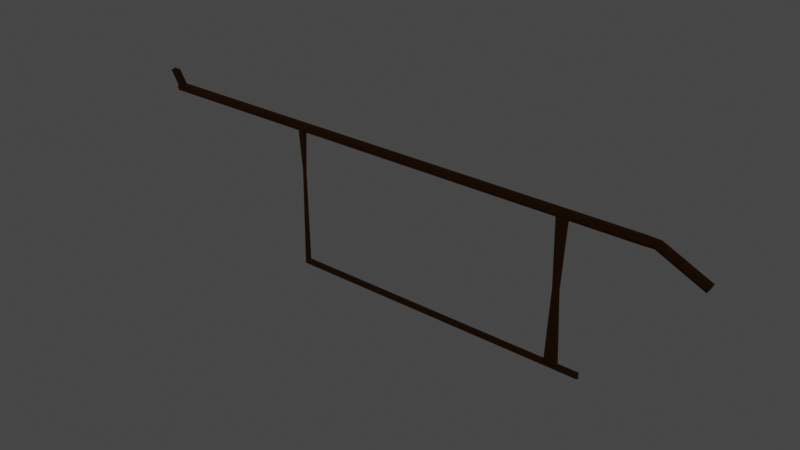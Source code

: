 # Source: Pipe0.blend  (saved by Blender 3.4.6; exported with 4.5.12 LTS)
import bpy
from mathutils import Matrix  # noqa: F401  (used for matrix-valued properties, if any)

bpy.ops.wm.read_factory_settings(use_empty=True)
scene = bpy.context.scene
scene.name = 'Scene'

# ---- collections
col_collection = bpy.data.collections.new('Collection'); scene.collection.children.link(col_collection)

# ---- materials (node trees are filled in below, after node groups)
mat_material_010 = bpy.data.materials.new('Material.010')
mat_material_010.use_transparent_shadow = False

# ---- material node trees
mat_material_010.use_nodes = True; mat_material_010.node_tree.nodes.clear()
_N = mat_material_010.node_tree.nodes; _L = mat_material_010.node_tree.links
n0 = _N.new('ShaderNodeBsdfPrincipled'); n0.name = 'Principled BSDF'; n0.location = (10, 300)
n0.distribution = 'GGX'
n0.subsurface_method = 'RANDOM_WALK_SKIN'
n0.inputs[0].default_value = (0.03096, 0.01227, 0.002982, 1.0)
n0.inputs[1].default_value = 1.0
n0.inputs[2].default_value = 1.0
n0.inputs[3].default_value = 1.45
n0.inputs[27].default_value = (0.0, 0.0, 0.0, 1.0)
n0.inputs[28].default_value = 1.0
n1 = _N.new('ShaderNodeOutputMaterial'); n1.name = 'Material Output'; n1.location = (300, 300)
_L.new(n0.outputs[0], n1.inputs[0])
n1.is_active_output = True

# ---- world
world_world = bpy.data.worlds.new('World'); scene.world = world_world
world_world.use_nodes = True; world_world.node_tree.nodes.clear()
_N = world_world.node_tree.nodes; _L = world_world.node_tree.links
n0 = _N.new('ShaderNodeOutputWorld'); n0.name = 'World Output'; n0.location = (300, 300)
n1 = _N.new('ShaderNodeBackground'); n1.name = 'Background'; n1.location = (10, 300)
n1.inputs[0].default_value = (0.05088, 0.05088, 0.05088, 1.0)
_L.new(n1.outputs[0], n0.inputs[0])
n0.is_active_output = True
world_world.color = (0.05088, 0.05088, 0.05088)
world_world.use_sun_shadow = False
world_world.sun_shadow_jitter_overblur = 0.0

# ---- meshes
me_cylinder = bpy.data.meshes.new('Cylinder')
me_cylinder.from_pydata([(-6.604, -0.01675, -0.143), (6.277, -0.06323, -0.1189), (-6.604, -0.1186, -0.1011), (6.277, -0.1245, -0.0279), (-6.604, -0.1607, 7.026e-09), (6.277, -0.103, 0.07944), (-6.604, -0.1186, 0.1011), (6.277, -0.01133, 0.1402), (-6.604, -0.01675, 0.143), (6.277, 0.04484, 0.1402), (-6.605, 0.08505, 0.1011), (6.277, 0.1365, 0.07944), (-6.605, 0.1272, -5.561e-09), (6.277, 0.158, -0.0279), (-6.605, 0.08505, -0.1011), (6.277, 0.09674, -0.1189), (-6.197, -0.01658, 0.1429), (-6.197, -0.01481, 0.1429), (-6.204, -0.1181, 0.1004), (-6.196, 0.08668, 0.1004), (-6.204, -0.1152, 0.1023), (-6.209, 0.1275, 0.00244), (-6.223, -0.159, 0.002351), (-6.196, 0.08378, 0.1024), (-6.537, 0.09651, 0.1609), (-6.537, 0.1175, 0.09021), (-6.264, 0.09728, 0.1598), (-6.264, 0.1176, 0.0914), (-6.267, 0.1171, 0.09347), (-6.536, 0.1161, 0.09392), (-6.536, 0.1439, 0.02724), (-6.275, 0.1441, 0.02885), (-6.539, 0.6373, 0.3753), (-6.539, 0.6583, 0.3046), (-6.266, 0.6381, 0.3742), (-6.265, 0.6584, 0.3058), (-6.269, 0.658, 0.3079), (-6.538, 0.6569, 0.3083), (-6.538, 0.6847, 0.2416), (-6.277, 0.6849, 0.2432), (-1.315, -0.1122, 0.09222), (-1.311, -0.1458, -0.01146), (-1.319, -0.07457, 0.1172), (-1.32, -0.01453, 0.1419), (-1.312, -0.137, 0.03264), (-1.111, -0.07283, 0.1178), (-1.095, -0.1452, -0.01193), (-1.103, -0.1361, 0.03392), (-1.109, -0.1119, 0.09187), (-1.114, -0.01444, 0.1418), (-1.175, -1.399, 0.0272), (-1.267, -1.399, 0.02735), (-1.169, -1.414, -0.01919), (-1.266, -1.414, -0.01898), (-1.173, -1.41, 0.001303), (-1.266, -1.411, 0.0007263), (-1.145, -4.534, 0.04398), (-1.301, -4.534, 0.04424), (-1.134, -4.559, -0.03467), (-1.298, -4.56, -0.03431), (-1.141, -4.553, 7.541e-05), (-1.299, -4.553, -0.0009016), (-1.137, -4.358, -0.03367), (-1.143, -4.357, 0.0001519), (-1.146, -4.356, 0.04302), (8.431, -4.534, 0.04398), (8.435, -4.553, 7.541e-05), (8.442, -4.559, -0.03467), (8.439, -4.358, -0.03367), (8.433, -4.357, 0.0001519), (8.43, -4.356, 0.04302), (9.887, -0.1148, -0.0279), (9.887, -0.0536, -0.1189), (9.887, -0.09332, 0.07944), (9.887, -0.001698, 0.1402), (9.887, 0.05448, 0.1402), (9.887, 0.1461, 0.07944), (9.887, 0.1676, -0.0279), (9.887, 0.1064, -0.1189), (10.18, -0.1005, -0.0279), (10.21, -0.04508, -0.1189), (10.19, -0.08104, 0.07944), (10.23, 0.001905, 0.1402), (10.25, 0.05276, 0.1402), (10.29, 0.1357, 0.07944), (10.3, 0.1552, -0.0279), (10.27, 0.09975, -0.1189), (11.57, -0.7542, -0.0279), (11.6, -0.6988, -0.1189), (11.58, -0.7348, 0.07945), (11.62, -0.6518, 0.1403), (11.65, -0.601, 0.1403), (11.68, -0.518, 0.07945), (11.69, -0.4986, -0.0279), (11.67, -0.554, -0.1189), (7.486, -0.09973, 0.07944), (7.492, -0.008091, 0.1402), (7.468, -0.1213, -0.0279), (7.811, -0.09886, 0.07944), (7.807, -0.1204, -0.0279), (7.818, -0.007221, 0.1402), (7.556, -2.097, 0.1187), (7.546, -2.11, 0.05577), (7.747, -2.097, 0.1187), (7.745, -2.109, 0.05577), (7.471, -4.306, 0.1636), (7.451, -4.331, 0.03867), (7.849, -4.305, 0.1636), (7.846, -4.33, 0.03867)], [], [(0, 15, 1), (1, 3, 2), (3, 46, 41, 4, 2), (3, 5, 47, 46), (5, 48, 47), (7, 5, 95, 96), (5, 7, 45, 48), (7, 49, 45), (7, 9, 17, 16, 43, 49), (17, 23, 27, 26), (10, 23, 19), (21, 12, 30, 31), (12, 21, 11, 13), (12, 13, 14), (14, 13, 15), (0, 2, 4, 6, 8, 10, 12, 14), (0, 14, 15), (0, 1, 2), (22, 18, 6, 4), (21, 19, 11), (16, 17, 8), (23, 17, 9), (18, 20, 6), (19, 23, 9, 11), (20, 16, 8, 6), (29, 28, 36, 37), (8, 17, 26, 24), (23, 10, 25, 27), (10, 8, 24, 25), (31, 30, 38, 39), (10, 19, 28, 29), (12, 10, 29, 30), (19, 21, 31, 28), (32, 34, 35, 33), (37, 36, 39, 38), (27, 25, 33, 35), (28, 31, 39, 36), (25, 24, 32, 33), (30, 29, 37, 38), (26, 27, 35, 34), (24, 26, 34, 32), (54, 50, 64, 63), (42, 43, 16, 20), (44, 40, 18, 22), (40, 42, 20, 18), (41, 44, 22, 4), (45, 49, 43, 42), (44, 41, 53, 55), (48, 45, 42, 40), (41, 46, 52, 53), (50, 51, 57, 56, 64), (46, 47, 54, 52), (40, 44, 55, 51), (47, 48, 50, 54), (48, 40, 51, 50), (60, 56, 57, 61), (58, 60, 61, 59), (51, 55, 61, 57), (53, 52, 62, 58, 59), (52, 54, 63, 62), (55, 53, 59, 61), (69, 70, 65, 66), (60, 58, 67, 66), (58, 62, 68, 67), (68, 69, 66, 67), (63, 64, 70, 69), (62, 63, 69, 68), (56, 60, 66, 65), (64, 56, 65, 70), (76, 75, 83, 84), (1, 15, 78, 72), (5, 3, 97, 95), (15, 13, 77, 78), (3, 1, 72, 71, 99, 97), (13, 11, 76, 77), (11, 9, 75, 76), (9, 7, 96, 100, 74, 75), (86, 85, 93, 94), (74, 73, 81, 82), (71, 72, 80, 79), (72, 78, 86, 80), (77, 76, 84, 85), (75, 74, 82, 83), (73, 71, 79, 81), (78, 77, 85, 86), (94, 93, 92, 91, 90, 89, 87, 88), (84, 83, 91, 92), (82, 81, 89, 90), (79, 80, 88, 87), (80, 86, 94, 88), (85, 84, 92, 93), (83, 82, 90, 91), (81, 79, 87, 89), (103, 101, 105, 107), (96, 95, 98, 100), (99, 98, 103, 104), (100, 98, 73, 74), (98, 99, 71, 73), (98, 95, 101, 103), (97, 99, 104, 102), (95, 97, 102, 101), (105, 106, 108, 107), (102, 104, 108, 106), (101, 102, 106, 105), (104, 103, 107, 108)])
_uv = me_cylinder.uv_layers.new(name='UVMap')
_uv.uv.foreach_set('vector', [0.75, 0.49, 0.1167, 0.4496, 0.3833, 0.4496, 0.3833, 0.4496, 0.4854, 0.2968, 0.875, 0.5, 0.4854, 0.2968, 0.7742, 0.27, 0.7827, 0.2692, 0.99, 0.25, 0.875, 0.5, 0.4854, 0.2968, 0.4496, 0.1167, 0.6217, 0.3363, 0.6368, 0.4131, 0.4496, 0.1167, 0.7191, 0.09581, 0.6217, 0.3363, 0.2968, 0.01461, 0.4496, 0.1167, 0.4496, 0.1167, 0.2968, 0.01461, 0.4496, 0.1167, 0.2968, 0.01461, 0.4851, 0.293, 0.5502, 0.3365, 0.2968, 0.01461, 0.5568, 0.01197, 0.4851, 0.293, 0.2968, 0.01461, 0.2032, 0.01461, 0.4906, 0.4847, 0.4936, 0.4847, 0.4167, 0.3009, 0.4134, 0.2931, 0.4906, 0.4847, 0.5683, 0.07821, 0.5683, 0.07821, 0.4906, 0.4847, 0.5803, 0.08029, 0.5683, 0.07821, 0.5635, 0.08145, 0.4959, 0.2459, 0.51, 0.25, 0.51, 0.25, 0.4959, 0.2459, 0.51, 0.25, 0.4959, 0.2459, 0.05045, 0.1167, 0.01461, 0.2968, 0.25, 0.5, 0.01461, 0.2968, 0.5803, 0.4197, 0.5803, 0.4197, 0.01461, 0.2968, 0.1167, 0.4496, 0.75, 0.49, 0.9197, 0.4197, 0.99, 0.25, 0.9197, 0.08029, 0.75, 0.01, 0.5803, 0.08029, 0.51, 0.25, 0.5803, 0.4197, 0.75, 0.49, 0.125, 0.5, 0.1167, 0.4496, 1.0, 0.5, 0.3833, 0.4496, 0.9197, 0.4197, 0.7411, 0.4887, 0.9051, 0.08142, 0.9197, 0.08029, 0.75, 0.5, 0.4959, 0.2459, 0.3647, 0.4879, 0.05045, 0.1167, 0.4936, 0.4847, 0.4906, 0.4847, 0.5, 0.5, 0.5683, 0.07821, 0.4906, 0.4847, 0.2032, 0.01461, 0.6196, 0.4881, 0.6148, 0.4849, 0.625, 0.5, 0.5635, 0.08145, 0.5683, 0.07821, 0.2032, 0.01461, 0.05045, 0.1167, 0.6148, 0.4849, 0.7357, 0.01015, 0.75, 0.01, 0.625, 0.5, 0.5803, 0.08029, 0.5635, 0.08145, 0.5635, 0.08145, 0.5803, 0.08029, 0.5, 0.5, 0.4906, 0.4847, 0.4906, 0.4847, 0.5, 0.5, 0.5683, 0.07821, 0.5803, 0.08029, 0.5803, 0.08029, 0.5683, 0.07821, 0.5803, 0.08029, 0.75, 0.01, 0.75, 0.01, 0.5803, 0.08029, 0.4959, 0.2459, 0.51, 0.25, 0.51, 0.25, 0.4959, 0.2459, 0.5803, 0.08029, 0.5635, 0.08145, 0.5635, 0.08145, 0.5803, 0.08029, 0.51, 0.25, 0.5803, 0.08029, 0.5803, 0.08029, 0.51, 0.25, 0.3647, 0.4879, 0.4959, 0.2459, 0.4959, 0.2459, 0.3647, 0.4879, 0.5, 0.5, 0.4906, 0.4847, 0.5683, 0.07821, 0.5803, 0.08029, 0.375, 0.5, 0.3647, 0.4879, 0.4959, 0.2459, 0.51, 0.25, 0.5683, 0.07821, 0.5803, 0.08029, 0.5803, 0.08029, 0.5683, 0.07821, 0.3647, 0.4879, 0.4959, 0.2459, 0.4959, 0.2459, 0.3647, 0.4879, 0.5803, 0.08029, 0.75, 0.01, 0.75, 0.01, 0.5803, 0.08029, 0.51, 0.25, 0.5803, 0.08029, 0.5803, 0.08029, 0.51, 0.25, 0.4906, 0.4847, 0.5683, 0.07821, 0.5683, 0.07821, 0.4906, 0.4847, 0.5, 0.5, 0.4906, 0.4847, 0.4906, 0.4847, 0.5, 0.5, 0.6217, 0.3363, 0.7191, 0.09581, 0.7191, 0.09581, 0.6217, 0.3363, 0.4904, 0.3009, 0.5641, 0.01189, 0.7357, 0.01015, 0.6148, 0.4849, 0.6266, 0.3425, 0.7267, 0.09523, 0.9051, 0.08142, 0.7411, 0.4887, 0.553, 0.3426, 0.4904, 0.3009, 0.6148, 0.4849, 0.6196, 0.4881, 0.6413, 0.4165, 0.6266, 0.3425, 0.7411, 0.4887, 0.75, 0.5, 0.4851, 0.293, 0.5568, 0.01197, 0.5641, 0.01189, 0.4904, 0.3009, 0.6266, 0.3425, 0.6413, 0.4165, 0.6413, 0.4165, 0.6266, 0.3425, 0.5502, 0.3365, 0.4851, 0.293, 0.4904, 0.3009, 0.553, 0.3426, 0.7827, 0.2692, 0.7742, 0.27, 0.7742, 0.27, 0.7827, 0.2692, 0.5502, 0.3365, 0.553, 0.3426, 0.553, 0.3426, 0.5502, 0.3365, 0.5502, 0.3365, 0.6368, 0.4131, 0.6217, 0.3363, 0.6217, 0.3363, 0.6368, 0.4131, 0.7267, 0.09523, 0.6266, 0.3425, 0.6266, 0.3425, 0.7267, 0.09523, 0.6217, 0.3363, 0.7191, 0.09581, 0.7191, 0.09581, 0.6217, 0.3363, 0.5502, 0.3365, 0.553, 0.3426, 0.553, 0.3426, 0.5502, 0.3365, 0.6217, 0.3363, 0.7191, 0.09581, 0.7267, 0.09523, 0.6266, 0.3425, 0.6368, 0.4131, 0.6217, 0.3363, 0.6266, 0.3425, 0.6413, 0.4165, 0.7267, 0.09523, 0.6266, 0.3425, 0.6266, 0.3425, 0.7267, 0.09523, 0.7827, 0.2692, 0.7742, 0.27, 0.7742, 0.27, 0.7742, 0.27, 0.7827, 0.2692, 0.6368, 0.4131, 0.6217, 0.3363, 0.6217, 0.3363, 0.6368, 0.4131, 0.6266, 0.3425, 0.6413, 0.4165, 0.6413, 0.4165, 0.6266, 0.3425, 0.6217, 0.3363, 0.7191, 0.09581, 0.7191, 0.09581, 0.6217, 0.3363, 0.6217, 0.3363, 0.6368, 0.4131, 0.6368, 0.4131, 0.6217, 0.3363, 0.7742, 0.27, 0.7742, 0.27, 0.7742, 0.27, 0.7742, 0.27, 0.6368, 0.4131, 0.6217, 0.3363, 0.6217, 0.3363, 0.6368, 0.4131, 0.6217, 0.3363, 0.7191, 0.09581, 0.7191, 0.09581, 0.6217, 0.3363, 0.6368, 0.4131, 0.6217, 0.3363, 0.6217, 0.3363, 0.6368, 0.4131, 0.7191, 0.09581, 0.6217, 0.3363, 0.6217, 0.3363, 0.7191, 0.09581, 0.5502, 0.3365, 0.5502, 0.3365, 0.5502, 0.3365, 0.5502, 0.3365, 0.05045, 0.1167, 0.2032, 0.01461, 0.2032, 0.01461, 0.05045, 0.1167, 0.3833, 0.4496, 0.1167, 0.4496, 0.1167, 0.4496, 0.3833, 0.4496, 0.4496, 0.1167, 0.4854, 0.2968, 0.4854, 0.2968, 0.4496, 0.1167, 0.1167, 0.4496, 0.01461, 0.2968, 0.01461, 0.2968, 0.1167, 0.4496, 0.4854, 0.2968, 0.3833, 0.4496, 0.3833, 0.4496, 0.4854, 0.2968, 0.4854, 0.2968, 0.4854, 0.2968, 0.01461, 0.2968, 0.05045, 0.1167, 0.05045, 0.1167, 0.01461, 0.2968, 0.05045, 0.1167, 0.2032, 0.01461, 0.2032, 0.01461, 0.05045, 0.1167, 0.2032, 0.01461, 0.2968, 0.01461, 0.2968, 0.01461, 0.2968, 0.01461, 0.2968, 0.01461, 0.2032, 0.01461, 0.1167, 0.4496, 0.01461, 0.2968, 0.01461, 0.2968, 0.1167, 0.4496, 0.2968, 0.01461, 0.4496, 0.1167, 0.4496, 0.1167, 0.2968, 0.01461, 0.4854, 0.2968, 0.3833, 0.4496, 0.3833, 0.4496, 0.4854, 0.2968, 0.3833, 0.4496, 0.1167, 0.4496, 0.1167, 0.4496, 0.3833, 0.4496, 0.01461, 0.2968, 0.05045, 0.1167, 0.05045, 0.1167, 0.01461, 0.2968, 0.2032, 0.01461, 0.2968, 0.01461, 0.2968, 0.01461, 0.2032, 0.01461, 0.4496, 0.1167, 0.4854, 0.2968, 0.4854, 0.2968, 0.4496, 0.1167, 0.1167, 0.4496, 0.01461, 0.2968, 0.01461, 0.2968, 0.1167, 0.4496, 0.1167, 0.4496, 0.01461, 0.2968, 0.05045, 0.1167, 0.2032, 0.01461, 0.2968, 0.01461, 0.4496, 0.1167, 0.4854, 0.2968, 0.3833, 0.4496, 0.05045, 0.1167, 0.2032, 0.01461, 0.2032, 0.01461, 0.05045, 0.1167, 0.2968, 0.01461, 0.4496, 0.1167, 0.4496, 0.1167, 0.2968, 0.01461, 0.4854, 0.2968, 0.3833, 0.4496, 0.3833, 0.4496, 0.4854, 0.2968, 0.3833, 0.4496, 0.1167, 0.4496, 0.1167, 0.4496, 0.3833, 0.4496, 0.01461, 0.2968, 0.05045, 0.1167, 0.05045, 0.1167, 0.01461, 0.2968, 0.2032, 0.01461, 0.2968, 0.01461, 0.2968, 0.01461, 0.2032, 0.01461, 0.4496, 0.1167, 0.4854, 0.2968, 0.4854, 0.2968, 0.4496, 0.1167, 0.4496, 0.1167, 0.4496, 0.1167, 0.4496, 0.1167, 0.4496, 0.1167, 0.2968, 0.01461, 0.4496, 0.1167, 0.4496, 0.1167, 0.2968, 0.01461, 0.4854, 0.2968, 0.4496, 0.1167, 0.4496, 0.1167, 0.4854, 0.2968, 0.2968, 0.01461, 0.4496, 0.1167, 0.4496, 0.1167, 0.2968, 0.01461, 0.4496, 0.1167, 0.4854, 0.2968, 0.4854, 0.2968, 0.4496, 0.1167, 0.4496, 0.1167, 0.4496, 0.1167, 0.4496, 0.1167, 0.4496, 0.1167, 0.4854, 0.2968, 0.4854, 0.2968, 0.4854, 0.2968, 0.4854, 0.2968, 0.4496, 0.1167, 0.4854, 0.2968, 0.4854, 0.2968, 0.4496, 0.1167, 0.4496, 0.1167, 0.4854, 0.2968, 0.4854, 0.2968, 0.4496, 0.1167, 0.4854, 0.2968, 0.4854, 0.2968, 0.4854, 0.2968, 0.4854, 0.2968, 0.4496, 0.1167, 0.4854, 0.2968, 0.4854, 0.2968, 0.4496, 0.1167, 0.4854, 0.2968, 0.4496, 0.1167, 0.4496, 0.1167, 0.4854, 0.2968])
me_cylinder.materials.append(mat_material_010)
me_cylinder.update()

# ---- objects
ob_cylinder = bpy.data.objects.new('Cylinder', me_cylinder)

# ---- transforms, parenting, visibility, modifiers, constraints
ob_cylinder.location = (0.0, 0.0, 0.0)
ob_cylinder.rotation_euler = (1.571, -0.0, 0.0)

# ---- collection membership
col_collection.objects.link(ob_cylinder)

# ---- scene / render settings (as saved in the file)
scene.frame_start = 1; scene.frame_end = 250; scene.frame_set(1)
scene.render.engine = 'BLENDER_EEVEE_NEXT'
scene.render.fps = 30
scene.cycles.sampling_pattern = 'TABULATED_SOBOL'
scene.cycles.use_light_tree = False
scene.view_settings.view_transform = 'Filmic'
bpy.context.view_layer.update()

# ---- added for rendering (the .blend has no active camera and no usable light): camera, sun
cam_auto = bpy.data.cameras.new('AutoCamera')
cam_auto.lens = 50.0
cam_auto.sensor_width = 36.0
cam_auto.clip_end = 1000.0
ob_auto_camera = bpy.data.objects.new('AutoCamera', cam_auto)
scene.collection.objects.link(ob_auto_camera)
ob_auto_camera.location = (20.1633, -21.2585, 12.1574)
ob_auto_camera.rotation_euler = (1.09748, -7.21219e-08, 0.694738)
scene.camera = ob_auto_camera
light_auto_sun = bpy.data.lights.new('AutoSun', 'SUN')
light_auto_sun.energy = 3.0
light_auto_sun.angle = 0.0523599
ob_auto_sun = bpy.data.objects.new('AutoSun', light_auto_sun)
scene.collection.objects.link(ob_auto_sun)
ob_auto_sun.rotation_euler = (0.872665, 0.174533, 0.523599)
bpy.context.view_layer.update()
